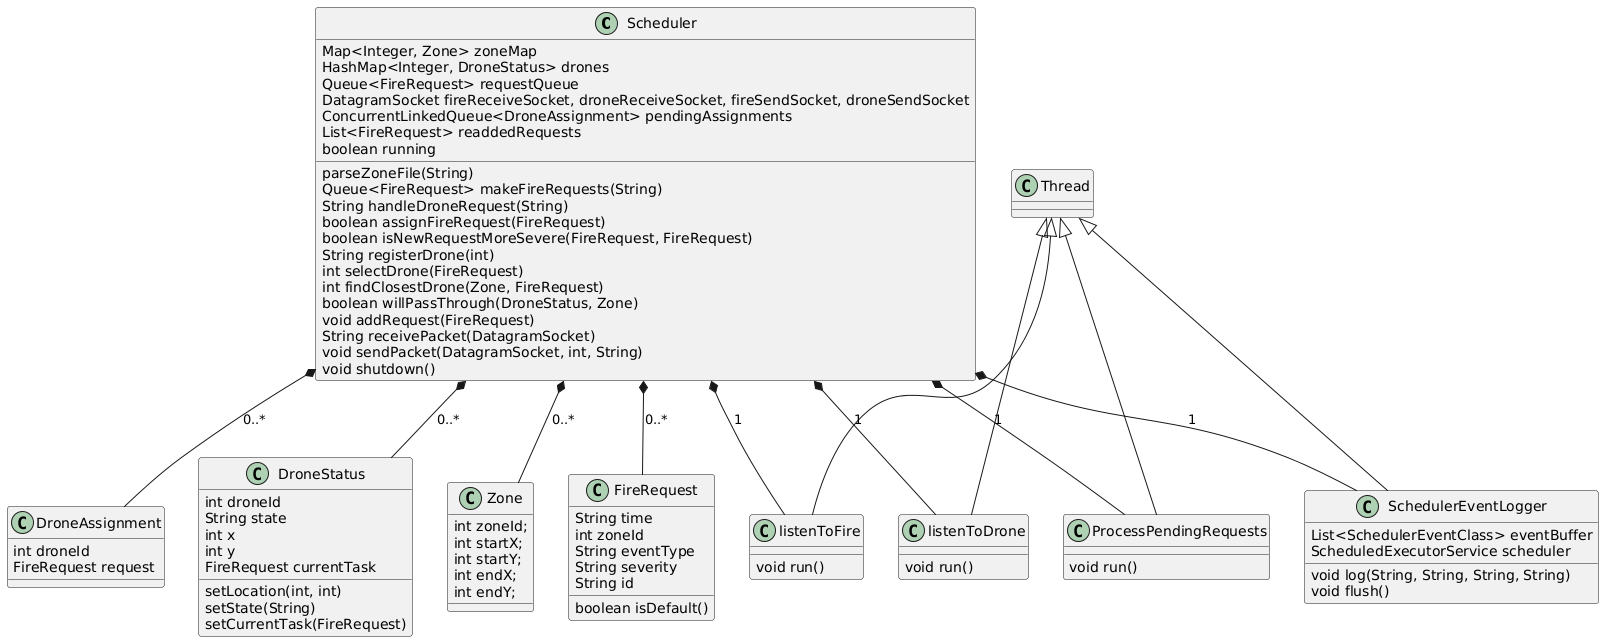

The diagram above was rendered by PlantUML. Its source (embedded in the PNG):
@startuml
class Scheduler {
  Map<Integer, Zone> zoneMap
  HashMap<Integer, DroneStatus> drones
  Queue<FireRequest> requestQueue
  DatagramSocket fireReceiveSocket, droneReceiveSocket, fireSendSocket, droneSendSocket
  ConcurrentLinkedQueue<DroneAssignment> pendingAssignments
  List<FireRequest> readdedRequests
  boolean running
  parseZoneFile(String)
  Queue<FireRequest> makeFireRequests(String)
  String handleDroneRequest(String)
  boolean assignFireRequest(FireRequest)
  boolean isNewRequestMoreSevere(FireRequest, FireRequest)
  String registerDrone(int)
  int selectDrone(FireRequest)
  int findClosestDrone(Zone, FireRequest)
  boolean willPassThrough(DroneStatus, Zone)
  void addRequest(FireRequest)
  String receivePacket(DatagramSocket)
  void sendPacket(DatagramSocket, int, String)
  void shutdown()
}

class DroneAssignment {
  int droneId
  FireRequest request
}

class DroneStatus {
  int droneId
  String state
  int x
  int y
  FireRequest currentTask
  setLocation(int, int)
  setState(String)
  setCurrentTask(FireRequest)
}

class Zone {
  int zoneId;
  int startX;
  int startY;
  int endX;
  int endY;
}

class FireRequest {
  String time
  int zoneId
  String eventType
  String severity
  String id
  boolean isDefault()
}

Scheduler *-- Zone : 0..*
Scheduler *-- DroneStatus : 0..*
Scheduler *-- DroneAssignment : 0..*
Scheduler *-- FireRequest : 0..*

class Thread {}

class listenToFire {
  void run()
}

class listenToDrone {
  void run()
}

class ProcessPendingRequests {
  void run()
}

class SchedulerEventLogger {
  List<SchedulerEventClass> eventBuffer
  ScheduledExecutorService scheduler
  void log(String, String, String, String)
  void flush()
}

Thread <|-- listenToFire
Thread <|-- listenToDrone
Thread <|-- ProcessPendingRequests
Thread <|-- SchedulerEventLogger

Scheduler *-- listenToFire : 1
Scheduler *-- listenToDrone : 1
Scheduler *-- ProcessPendingRequests : 1
Scheduler *-- SchedulerEventLogger : 1
@enduml